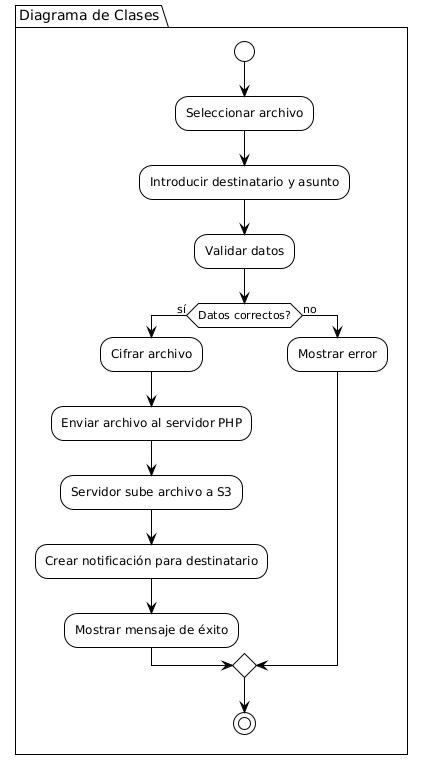

The diagram above was rendered by PlantUML. Its source (embedded in the PNG):
@startuml
!theme plain
package "Diagrama de Clases"{
start
:Seleccionar archivo;
:Introducir destinatario y asunto;
:Validar datos;
if (Datos correctos?) then (sí)
    :Cifrar archivo;
    :Enviar archivo al servidor PHP;
    :Servidor sube archivo a S3;
    :Crear notificación para destinatario;
    :Mostrar mensaje de éxito;
else (no)
    :Mostrar error;
endif
stop
}
@enduml